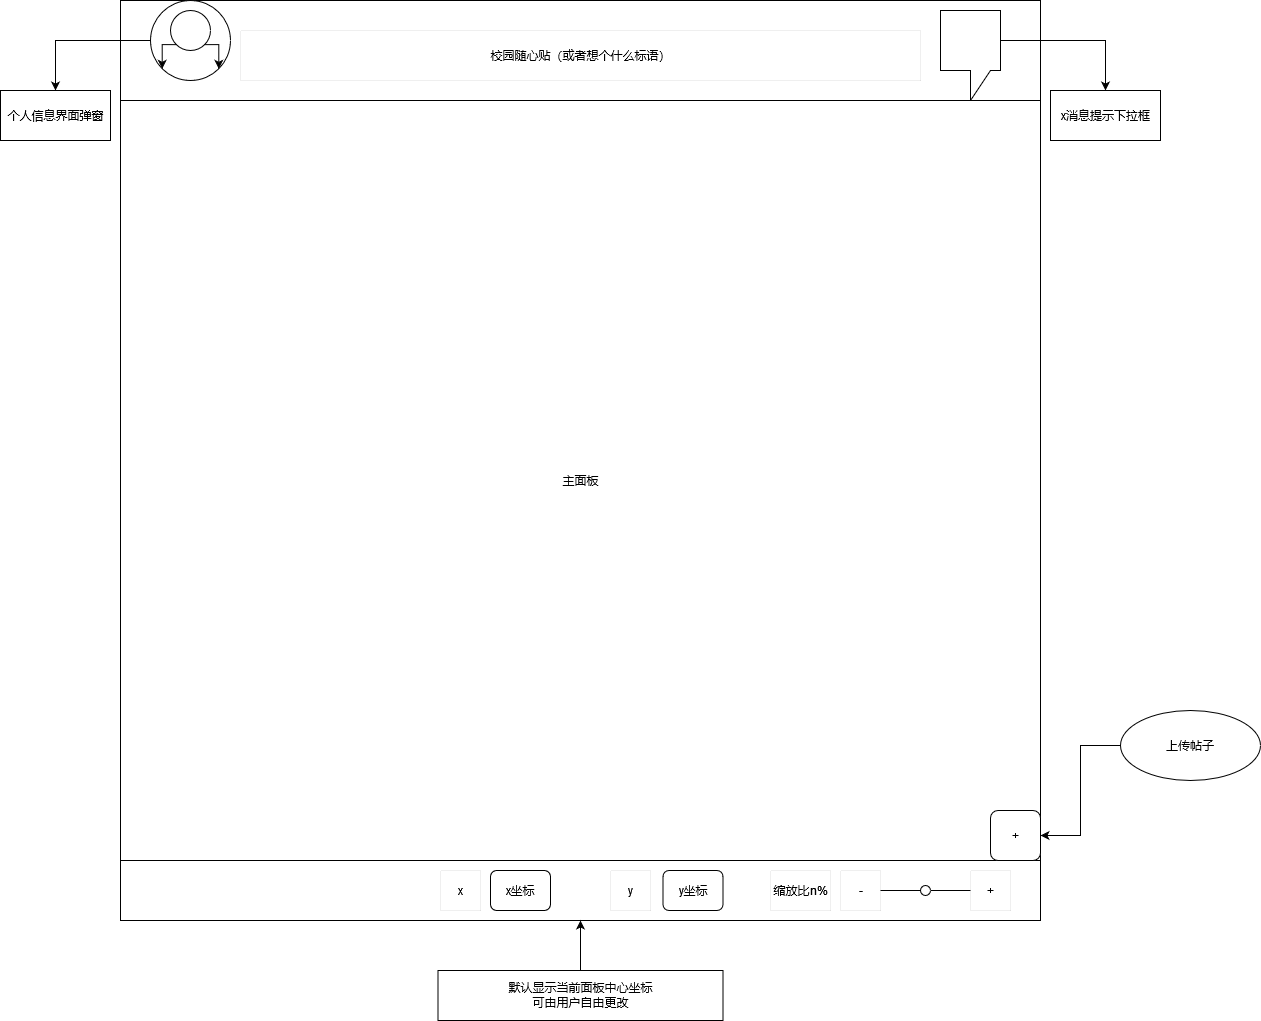

The diagram above was exported from draw.io. Its source (the exported page's mxGraphModel, read from the mxfile embedded in the PNG):
<mxGraphModel dx="1422" dy="752" grid="1" gridSize="10" guides="1" tooltips="1" connect="1" arrows="1" fold="1" page="1" pageScale="1" pageWidth="827" pageHeight="1169" math="0" shadow="0">
  <root>
    <mxCell id="0" />
    <mxCell id="1" parent="0" />
    <mxCell id="LAuz8_br_Wojku_HbGwZ-4" value="" style="whiteSpace=wrap;html=1;aspect=fixed;" parent="1" vertex="1">
      <mxGeometry x="210" width="920" height="920" as="geometry" />
    </mxCell>
    <mxCell id="LAuz8_br_Wojku_HbGwZ-8" value="" style="endArrow=classic;html=1;rounded=0;" parent="1" edge="1">
      <mxGeometry width="50" height="50" relative="1" as="geometry">
        <mxPoint x="510" y="390" as="sourcePoint" />
        <mxPoint x="510" y="390" as="targetPoint" />
      </mxGeometry>
    </mxCell>
    <mxCell id="jBsESHOQfPreQrmZ55lu-19" style="edgeStyle=orthogonalEdgeStyle;rounded=0;orthogonalLoop=1;jettySize=auto;html=1;exitX=0;exitY=0.5;exitDx=0;exitDy=0;" parent="1" source="jBsESHOQfPreQrmZ55lu-1" target="jBsESHOQfPreQrmZ55lu-17" edge="1">
      <mxGeometry relative="1" as="geometry" />
    </mxCell>
    <mxCell id="jBsESHOQfPreQrmZ55lu-1" value="" style="ellipse;whiteSpace=wrap;html=1;aspect=fixed;" parent="1" vertex="1">
      <mxGeometry x="240" width="80" height="80" as="geometry" />
    </mxCell>
    <mxCell id="jBsESHOQfPreQrmZ55lu-7" style="edgeStyle=orthogonalEdgeStyle;rounded=0;orthogonalLoop=1;jettySize=auto;html=1;exitX=0;exitY=1;exitDx=0;exitDy=0;entryX=0;entryY=1;entryDx=0;entryDy=0;" parent="1" source="jBsESHOQfPreQrmZ55lu-3" target="jBsESHOQfPreQrmZ55lu-1" edge="1">
      <mxGeometry relative="1" as="geometry" />
    </mxCell>
    <mxCell id="jBsESHOQfPreQrmZ55lu-8" style="edgeStyle=orthogonalEdgeStyle;rounded=0;orthogonalLoop=1;jettySize=auto;html=1;exitX=1;exitY=1;exitDx=0;exitDy=0;entryX=1;entryY=1;entryDx=0;entryDy=0;" parent="1" source="jBsESHOQfPreQrmZ55lu-3" target="jBsESHOQfPreQrmZ55lu-1" edge="1">
      <mxGeometry relative="1" as="geometry" />
    </mxCell>
    <mxCell id="jBsESHOQfPreQrmZ55lu-3" value="" style="ellipse;whiteSpace=wrap;html=1;aspect=fixed;" parent="1" vertex="1">
      <mxGeometry x="260" y="10" width="40" height="40" as="geometry" />
    </mxCell>
    <mxCell id="jBsESHOQfPreQrmZ55lu-20" style="edgeStyle=orthogonalEdgeStyle;rounded=0;orthogonalLoop=1;jettySize=auto;html=1;exitX=0;exitY=0;exitDx=60;exitDy=30;exitPerimeter=0;entryX=0.5;entryY=0;entryDx=0;entryDy=0;" parent="1" source="jBsESHOQfPreQrmZ55lu-12" target="jBsESHOQfPreQrmZ55lu-18" edge="1">
      <mxGeometry relative="1" as="geometry" />
    </mxCell>
    <mxCell id="jBsESHOQfPreQrmZ55lu-12" value="" style="shape=callout;whiteSpace=wrap;html=1;perimeter=calloutPerimeter;position2=0.5;" parent="1" vertex="1">
      <mxGeometry x="1030" y="10" width="60" height="90" as="geometry" />
    </mxCell>
    <mxCell id="jBsESHOQfPreQrmZ55lu-13" value="校园随心贴（或者想个什么标语）" style="html=1;dashed=1;dashPattern=1 4;strokeWidth=0;" parent="1" vertex="1">
      <mxGeometry x="330" y="30" width="680" height="50" as="geometry" />
    </mxCell>
    <mxCell id="jBsESHOQfPreQrmZ55lu-14" value="主面板" style="html=1;" parent="1" vertex="1">
      <mxGeometry x="210" y="100" width="920" height="760" as="geometry" />
    </mxCell>
    <mxCell id="jBsESHOQfPreQrmZ55lu-41" style="edgeStyle=orthogonalEdgeStyle;rounded=0;orthogonalLoop=1;jettySize=auto;html=1;exitX=0;exitY=0.5;exitDx=0;exitDy=0;entryX=1;entryY=0.5;entryDx=0;entryDy=0;" parent="1" source="jBsESHOQfPreQrmZ55lu-16" target="jBsESHOQfPreQrmZ55lu-37" edge="1">
      <mxGeometry relative="1" as="geometry" />
    </mxCell>
    <mxCell id="jBsESHOQfPreQrmZ55lu-16" value="上传帖子" style="ellipse;whiteSpace=wrap;html=1;" parent="1" vertex="1">
      <mxGeometry x="1210" y="710" width="140" height="70" as="geometry" />
    </mxCell>
    <mxCell id="jBsESHOQfPreQrmZ55lu-17" value="个人信息界面弹窗" style="html=1;" parent="1" vertex="1">
      <mxGeometry x="90" y="90" width="110" height="50" as="geometry" />
    </mxCell>
    <mxCell id="jBsESHOQfPreQrmZ55lu-18" value="x消息提示下拉框" style="html=1;" parent="1" vertex="1">
      <mxGeometry x="1140" y="90" width="110" height="50" as="geometry" />
    </mxCell>
    <mxCell id="jBsESHOQfPreQrmZ55lu-21" value="+" style="html=1;strokeWidth=0;" parent="1" vertex="1">
      <mxGeometry x="1060" y="870" width="40" height="40" as="geometry" />
    </mxCell>
    <mxCell id="jBsESHOQfPreQrmZ55lu-22" value="-" style="html=1;strokeWidth=0;" parent="1" vertex="1">
      <mxGeometry x="930" y="870" width="40" height="40" as="geometry" />
    </mxCell>
    <mxCell id="jBsESHOQfPreQrmZ55lu-23" value="" style="endArrow=none;html=1;rounded=0;exitX=1;exitY=0.5;exitDx=0;exitDy=0;startArrow=none;" parent="1" source="jBsESHOQfPreQrmZ55lu-25" edge="1">
      <mxGeometry relative="1" as="geometry">
        <mxPoint x="930" y="899.5" as="sourcePoint" />
        <mxPoint x="1060" y="890" as="targetPoint" />
      </mxGeometry>
    </mxCell>
    <mxCell id="jBsESHOQfPreQrmZ55lu-24" value="缩放比n%" style="html=1;strokeWidth=0;" parent="1" vertex="1">
      <mxGeometry x="860" y="870" width="60" height="40" as="geometry" />
    </mxCell>
    <mxCell id="jBsESHOQfPreQrmZ55lu-25" value="" style="ellipse;whiteSpace=wrap;html=1;aspect=fixed;" parent="1" vertex="1">
      <mxGeometry x="1010" y="885" width="10" height="10" as="geometry" />
    </mxCell>
    <mxCell id="jBsESHOQfPreQrmZ55lu-27" value="" style="endArrow=none;html=1;rounded=0;exitX=1;exitY=0.5;exitDx=0;exitDy=0;" parent="1" source="jBsESHOQfPreQrmZ55lu-22" target="jBsESHOQfPreQrmZ55lu-25" edge="1">
      <mxGeometry relative="1" as="geometry">
        <mxPoint x="970" y="890" as="sourcePoint" />
        <mxPoint x="1060" y="890" as="targetPoint" />
      </mxGeometry>
    </mxCell>
    <mxCell id="jBsESHOQfPreQrmZ55lu-28" value="x" style="html=1;strokeWidth=0;" parent="1" vertex="1">
      <mxGeometry x="530" y="870" width="40" height="40" as="geometry" />
    </mxCell>
    <mxCell id="jBsESHOQfPreQrmZ55lu-35" style="edgeStyle=orthogonalEdgeStyle;rounded=0;orthogonalLoop=1;jettySize=auto;html=1;exitX=0.5;exitY=0;exitDx=0;exitDy=0;entryX=0.5;entryY=1;entryDx=0;entryDy=0;" parent="1" source="jBsESHOQfPreQrmZ55lu-34" target="LAuz8_br_Wojku_HbGwZ-4" edge="1">
      <mxGeometry relative="1" as="geometry" />
    </mxCell>
    <mxCell id="jBsESHOQfPreQrmZ55lu-34" value="&lt;div&gt;默认显示当前面板中心坐标&lt;/div&gt;&lt;div&gt;可由用户自由更改&lt;br&gt;&lt;/div&gt;" style="html=1;" parent="1" vertex="1">
      <mxGeometry x="527.5" y="970" width="285" height="50" as="geometry" />
    </mxCell>
    <mxCell id="jBsESHOQfPreQrmZ55lu-37" value="+" style="rounded=1;whiteSpace=wrap;html=1;" parent="1" vertex="1">
      <mxGeometry x="1080" y="810" width="50" height="50" as="geometry" />
    </mxCell>
    <mxCell id="jBsESHOQfPreQrmZ55lu-39" value="x坐标" style="rounded=1;whiteSpace=wrap;html=1;strokeWidth=1;fillColor=default;" parent="1" vertex="1">
      <mxGeometry x="580" y="870" width="60" height="40" as="geometry" />
    </mxCell>
    <mxCell id="jBsESHOQfPreQrmZ55lu-40" value="y坐标" style="rounded=1;whiteSpace=wrap;html=1;strokeWidth=1;fillColor=default;" parent="1" vertex="1">
      <mxGeometry x="752.5" y="870" width="60" height="40" as="geometry" />
    </mxCell>
    <mxCell id="jBsESHOQfPreQrmZ55lu-45" value="y" style="html=1;strokeWidth=0;" parent="1" vertex="1">
      <mxGeometry x="700" y="870" width="40" height="40" as="geometry" />
    </mxCell>
  </root>
</mxGraphModel>